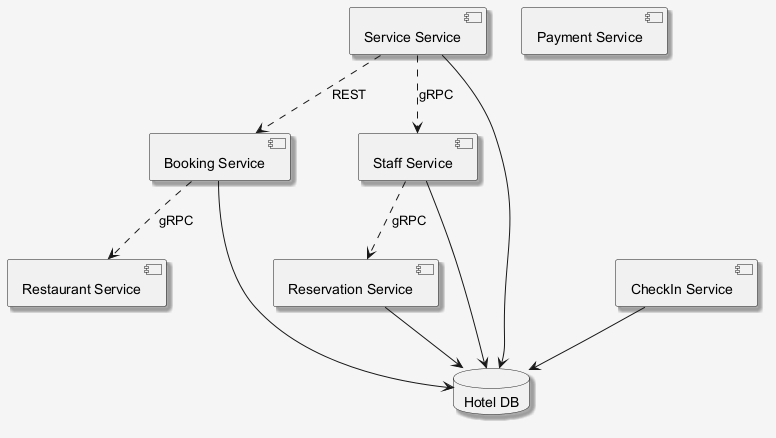

The diagram above was rendered by PlantUML. Its source (embedded in the PNG):
@startuml
skinparam shadowing false
skinparam backgroundColor #F5F5F5
skinparam shadowing true
component "Booking Service" as C_BookingService
component "Service Service" as C_ServiceService
component "Restaurant Service" as C_RestaurantService
component "Reservation Service" as C_ReservationService
component "CheckIn Service" as C_CheckInService
component "Staff Service" as C_StaffService
component "Payment Service" as C_PaymentService
database "Hotel DB" as DB_hotel
C_BookingService --> DB_hotel
C_ServiceService --> DB_hotel
C_ReservationService --> DB_hotel
C_CheckInService --> DB_hotel
C_StaffService --> DB_hotel
C_ServiceService ..> C_StaffService : gRPC
C_BookingService ..> C_RestaurantService : gRPC
C_StaffService ..> C_ReservationService : gRPC
C_ServiceService ..> C_BookingService : REST
@enduml